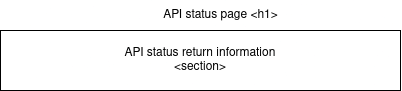

The diagram above was exported from draw.io. Its source (the exported page's mxGraphModel, read from the mxfile embedded in the PNG):
<mxGraphModel dx="989" dy="545" grid="1" gridSize="10" guides="1" tooltips="1" connect="1" arrows="1" fold="1" page="1" pageScale="1" pageWidth="827" pageHeight="1169" math="0" shadow="0">
  <root>
    <mxCell id="0" />
    <mxCell id="1" parent="0" />
    <mxCell id="w9S11RopngOfjtvQYUrk-28" value="API status page &amp;lt;h1&amp;gt;" style="text;html=1;align=center;verticalAlign=middle;resizable=0;points=[];autosize=1;strokeColor=none;fillColor=none;" vertex="1" parent="1">
      <mxGeometry x="330" y="245" width="140" height="30" as="geometry" />
    </mxCell>
    <mxCell id="w9S11RopngOfjtvQYUrk-29" value="&lt;div&gt;API status return information&lt;/div&gt;&lt;div&gt;&amp;lt;section&amp;gt;&lt;br&gt;&lt;/div&gt;" style="rounded=0;whiteSpace=wrap;html=1;" vertex="1" parent="1">
      <mxGeometry x="180" y="275" width="400" height="60" as="geometry" />
    </mxCell>
  </root>
</mxGraphModel>